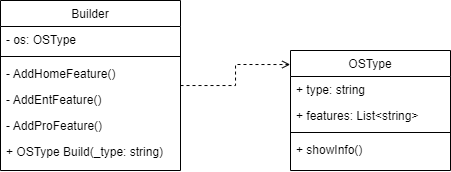

The diagram above was exported from draw.io. Its source (the exported page's mxGraphModel, read from the mxfile embedded in the PNG):
<mxGraphModel dx="1028" dy="548" grid="1" gridSize="10" guides="1" tooltips="1" connect="1" arrows="1" fold="1" page="1" pageScale="1" pageWidth="827" pageHeight="1169" math="0" shadow="0">
  <root>
    <mxCell id="WIyWlLk6GJQsqaUBKTNV-0" />
    <mxCell id="WIyWlLk6GJQsqaUBKTNV-1" parent="WIyWlLk6GJQsqaUBKTNV-0" />
    <mxCell id="R-VbydbQkHuKsvRwA8uS-6" style="edgeStyle=orthogonalEdgeStyle;rounded=0;orthogonalLoop=1;jettySize=auto;html=1;entryX=-0.002;entryY=0.117;entryDx=0;entryDy=0;entryPerimeter=0;dashed=1;endArrow=open;endFill=0;" edge="1" parent="WIyWlLk6GJQsqaUBKTNV-1" source="zkfFHV4jXpPFQw0GAbJ--17" target="zkfFHV4jXpPFQw0GAbJ--0">
      <mxGeometry relative="1" as="geometry" />
    </mxCell>
    <mxCell id="zkfFHV4jXpPFQw0GAbJ--17" value="Builder" style="swimlane;fontStyle=0;align=center;verticalAlign=top;childLayout=stackLayout;horizontal=1;startSize=26;horizontalStack=0;resizeParent=1;resizeLast=0;collapsible=1;marginBottom=0;rounded=0;shadow=0;strokeWidth=1;" parent="WIyWlLk6GJQsqaUBKTNV-1" vertex="1">
      <mxGeometry x="90" y="100" width="180" height="170" as="geometry">
        <mxRectangle x="550" y="140" width="160" height="26" as="alternateBounds" />
      </mxGeometry>
    </mxCell>
    <mxCell id="zkfFHV4jXpPFQw0GAbJ--18" value="- os: OSType" style="text;align=left;verticalAlign=top;spacingLeft=4;spacingRight=4;overflow=hidden;rotatable=0;points=[[0,0.5],[1,0.5]];portConstraint=eastwest;" parent="zkfFHV4jXpPFQw0GAbJ--17" vertex="1">
      <mxGeometry y="26" width="180" height="26" as="geometry" />
    </mxCell>
    <mxCell id="zkfFHV4jXpPFQw0GAbJ--23" value="" style="line;html=1;strokeWidth=1;align=left;verticalAlign=middle;spacingTop=-1;spacingLeft=3;spacingRight=3;rotatable=0;labelPosition=right;points=[];portConstraint=eastwest;" parent="zkfFHV4jXpPFQw0GAbJ--17" vertex="1">
      <mxGeometry y="52" width="180" height="8" as="geometry" />
    </mxCell>
    <mxCell id="R-VbydbQkHuKsvRwA8uS-0" value="- AddHomeFeature()" style="text;align=left;verticalAlign=top;spacingLeft=4;spacingRight=4;overflow=hidden;rotatable=0;points=[[0,0.5],[1,0.5]];portConstraint=eastwest;rounded=0;shadow=0;html=0;" vertex="1" parent="zkfFHV4jXpPFQw0GAbJ--17">
      <mxGeometry y="60" width="180" height="26" as="geometry" />
    </mxCell>
    <mxCell id="R-VbydbQkHuKsvRwA8uS-2" value="- AddEntFeature()" style="text;align=left;verticalAlign=top;spacingLeft=4;spacingRight=4;overflow=hidden;rotatable=0;points=[[0,0.5],[1,0.5]];portConstraint=eastwest;rounded=0;shadow=0;html=0;" vertex="1" parent="zkfFHV4jXpPFQw0GAbJ--17">
      <mxGeometry y="86" width="180" height="26" as="geometry" />
    </mxCell>
    <mxCell id="R-VbydbQkHuKsvRwA8uS-1" value="- AddProFeature()" style="text;align=left;verticalAlign=top;spacingLeft=4;spacingRight=4;overflow=hidden;rotatable=0;points=[[0,0.5],[1,0.5]];portConstraint=eastwest;rounded=0;shadow=0;html=0;" vertex="1" parent="zkfFHV4jXpPFQw0GAbJ--17">
      <mxGeometry y="112" width="180" height="26" as="geometry" />
    </mxCell>
    <mxCell id="R-VbydbQkHuKsvRwA8uS-3" value="+ OSType Build(_type: string)" style="text;align=left;verticalAlign=top;spacingLeft=4;spacingRight=4;overflow=hidden;rotatable=0;points=[[0,0.5],[1,0.5]];portConstraint=eastwest;rounded=0;shadow=0;html=0;" vertex="1" parent="zkfFHV4jXpPFQw0GAbJ--17">
      <mxGeometry y="138" width="180" height="26" as="geometry" />
    </mxCell>
    <mxCell id="zkfFHV4jXpPFQw0GAbJ--0" value="OSType" style="swimlane;fontStyle=0;align=center;verticalAlign=top;childLayout=stackLayout;horizontal=1;startSize=26;horizontalStack=0;resizeParent=1;resizeLast=0;collapsible=1;marginBottom=0;rounded=0;shadow=0;strokeWidth=1;" parent="WIyWlLk6GJQsqaUBKTNV-1" vertex="1">
      <mxGeometry x="380" y="150" width="160" height="120" as="geometry">
        <mxRectangle x="230" y="140" width="160" height="26" as="alternateBounds" />
      </mxGeometry>
    </mxCell>
    <mxCell id="zkfFHV4jXpPFQw0GAbJ--1" value="+ type: string" style="text;align=left;verticalAlign=top;spacingLeft=4;spacingRight=4;overflow=hidden;rotatable=0;points=[[0,0.5],[1,0.5]];portConstraint=eastwest;" parent="zkfFHV4jXpPFQw0GAbJ--0" vertex="1">
      <mxGeometry y="26" width="160" height="26" as="geometry" />
    </mxCell>
    <mxCell id="zkfFHV4jXpPFQw0GAbJ--2" value="+ features: List&lt;string&gt;" style="text;align=left;verticalAlign=top;spacingLeft=4;spacingRight=4;overflow=hidden;rotatable=0;points=[[0,0.5],[1,0.5]];portConstraint=eastwest;rounded=0;shadow=0;html=0;" parent="zkfFHV4jXpPFQw0GAbJ--0" vertex="1">
      <mxGeometry y="52" width="160" height="26" as="geometry" />
    </mxCell>
    <mxCell id="zkfFHV4jXpPFQw0GAbJ--4" value="" style="line;html=1;strokeWidth=1;align=left;verticalAlign=middle;spacingTop=-1;spacingLeft=3;spacingRight=3;rotatable=0;labelPosition=right;points=[];portConstraint=eastwest;" parent="zkfFHV4jXpPFQw0GAbJ--0" vertex="1">
      <mxGeometry y="78" width="160" height="8" as="geometry" />
    </mxCell>
    <mxCell id="zkfFHV4jXpPFQw0GAbJ--5" value="+ showInfo()" style="text;align=left;verticalAlign=top;spacingLeft=4;spacingRight=4;overflow=hidden;rotatable=0;points=[[0,0.5],[1,0.5]];portConstraint=eastwest;" parent="zkfFHV4jXpPFQw0GAbJ--0" vertex="1">
      <mxGeometry y="86" width="160" height="26" as="geometry" />
    </mxCell>
  </root>
</mxGraphModel>